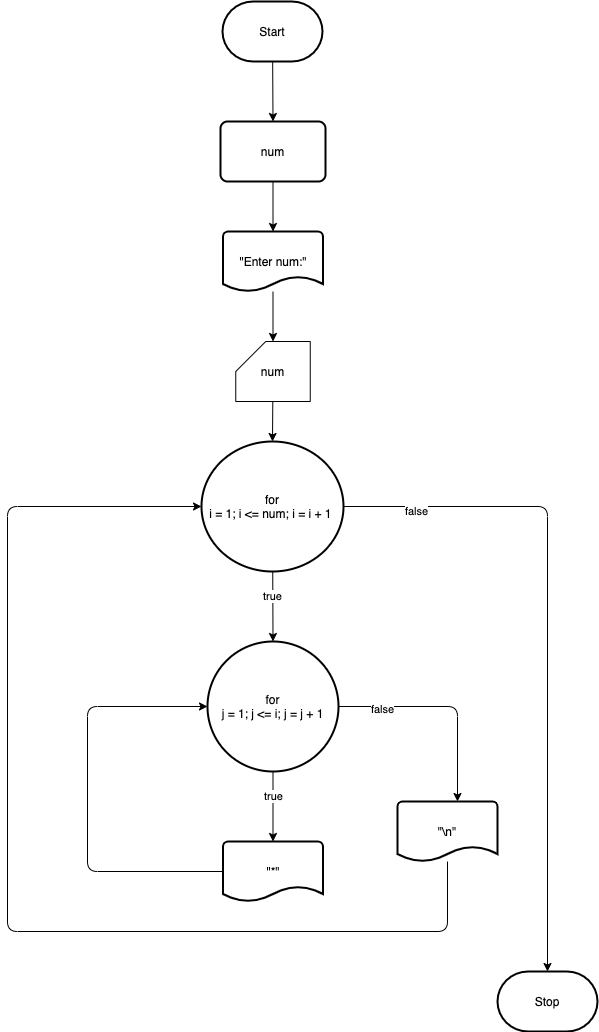

The diagram above was exported from draw.io. Its source (the exported page's mxGraphModel, read from the mxfile embedded in the PNG):
<mxGraphModel dx="1068" dy="860" grid="1" gridSize="10" guides="1" tooltips="1" connect="1" arrows="1" fold="1" page="1" pageScale="1" pageWidth="850" pageHeight="1100" background="#ffffff" math="0" shadow="0">
  <root>
    <mxCell id="0" />
    <mxCell id="1" parent="0" />
    <mxCell id="4" style="edgeStyle=none;html=1;entryX=0.5;entryY=0;entryDx=0;entryDy=0;strokeColor=#000000;" edge="1" parent="1" source="2" target="3">
      <mxGeometry relative="1" as="geometry" />
    </mxCell>
    <mxCell id="2" value="Start" style="strokeWidth=2;html=1;shape=mxgraph.flowchart.terminator;whiteSpace=wrap;" vertex="1" parent="1">
      <mxGeometry x="375" y="50" width="100" height="60" as="geometry" />
    </mxCell>
    <mxCell id="6" style="edgeStyle=none;html=1;entryX=0.5;entryY=0;entryDx=0;entryDy=0;entryPerimeter=0;strokeColor=#000000;" edge="1" parent="1" source="3" target="5">
      <mxGeometry relative="1" as="geometry" />
    </mxCell>
    <mxCell id="3" value="num" style="rounded=1;whiteSpace=wrap;html=1;absoluteArcSize=1;arcSize=14;strokeWidth=2;" vertex="1" parent="1">
      <mxGeometry x="373" y="170" width="105" height="60" as="geometry" />
    </mxCell>
    <mxCell id="8" style="edgeStyle=none;html=1;entryX=0.5;entryY=0;entryDx=0;entryDy=0;entryPerimeter=0;strokeColor=#000000;" edge="1" parent="1" source="5" target="7">
      <mxGeometry relative="1" as="geometry" />
    </mxCell>
    <mxCell id="5" value="&quot;Enter num:&quot;" style="strokeWidth=2;html=1;shape=mxgraph.flowchart.document2;whiteSpace=wrap;size=0.25;" vertex="1" parent="1">
      <mxGeometry x="375.5" y="280" width="100" height="60" as="geometry" />
    </mxCell>
    <mxCell id="10" style="edgeStyle=none;html=1;entryX=0.5;entryY=0;entryDx=0;entryDy=0;entryPerimeter=0;strokeColor=#000000;" edge="1" parent="1" source="7" target="9">
      <mxGeometry relative="1" as="geometry" />
    </mxCell>
    <mxCell id="7" value="num" style="shape=card;whiteSpace=wrap;html=1;" vertex="1" parent="1">
      <mxGeometry x="388.25" y="390" width="74.5" height="60" as="geometry" />
    </mxCell>
    <mxCell id="12" style="edgeStyle=none;html=1;entryX=0.5;entryY=0;entryDx=0;entryDy=0;entryPerimeter=0;strokeColor=#000000;" edge="1" parent="1" source="9" target="11">
      <mxGeometry relative="1" as="geometry" />
    </mxCell>
    <mxCell id="24" value="true" style="edgeLabel;html=1;align=center;verticalAlign=middle;resizable=0;points=[];" vertex="1" connectable="0" parent="12">
      <mxGeometry x="-0.3144" y="-1" relative="1" as="geometry">
        <mxPoint as="offset" />
      </mxGeometry>
    </mxCell>
    <mxCell id="21" style="edgeStyle=none;html=1;entryX=0.5;entryY=0;entryDx=0;entryDy=0;entryPerimeter=0;strokeColor=#000000;exitX=1;exitY=0.5;exitDx=0;exitDy=0;exitPerimeter=0;" edge="1" parent="1" source="9" target="20">
      <mxGeometry relative="1" as="geometry">
        <Array as="points">
          <mxPoint x="700" y="555" />
        </Array>
      </mxGeometry>
    </mxCell>
    <mxCell id="22" value="false" style="edgeLabel;html=1;align=center;verticalAlign=middle;resizable=0;points=[];" vertex="1" connectable="0" parent="21">
      <mxGeometry x="-0.7848" y="-4" relative="1" as="geometry">
        <mxPoint as="offset" />
      </mxGeometry>
    </mxCell>
    <mxCell id="9" value="for&lt;br&gt;i = 1; i &amp;lt;= num; i = i + 1&amp;nbsp;" style="strokeWidth=2;html=1;shape=mxgraph.flowchart.start_2;whiteSpace=wrap;" vertex="1" parent="1">
      <mxGeometry x="354" y="490" width="142" height="130" as="geometry" />
    </mxCell>
    <mxCell id="14" style="edgeStyle=none;html=1;strokeColor=#000000;" edge="1" parent="1" source="11" target="13">
      <mxGeometry relative="1" as="geometry" />
    </mxCell>
    <mxCell id="16" value="true" style="edgeLabel;html=1;align=center;verticalAlign=middle;resizable=0;points=[];" vertex="1" connectable="0" parent="14">
      <mxGeometry x="-0.3143" relative="1" as="geometry">
        <mxPoint as="offset" />
      </mxGeometry>
    </mxCell>
    <mxCell id="17" style="edgeStyle=none;html=1;strokeColor=#000000;entryX=0.6;entryY=0;entryDx=0;entryDy=0;entryPerimeter=0;exitX=1;exitY=0.5;exitDx=0;exitDy=0;exitPerimeter=0;" edge="1" parent="1" source="11" target="18">
      <mxGeometry relative="1" as="geometry">
        <mxPoint x="610" y="840" as="targetPoint" />
        <Array as="points">
          <mxPoint x="610" y="755" />
        </Array>
      </mxGeometry>
    </mxCell>
    <mxCell id="23" value="false" style="edgeLabel;html=1;align=center;verticalAlign=middle;resizable=0;points=[];" vertex="1" connectable="0" parent="17">
      <mxGeometry x="-0.5981" y="-2" relative="1" as="geometry">
        <mxPoint as="offset" />
      </mxGeometry>
    </mxCell>
    <mxCell id="11" value="for&lt;br&gt;j = 1; j &amp;lt;= i; j = j + 1" style="strokeWidth=2;html=1;shape=mxgraph.flowchart.start_2;whiteSpace=wrap;" vertex="1" parent="1">
      <mxGeometry x="360" y="690" width="131" height="130" as="geometry" />
    </mxCell>
    <mxCell id="15" style="edgeStyle=none;html=1;entryX=0;entryY=0.5;entryDx=0;entryDy=0;entryPerimeter=0;strokeColor=#000000;" edge="1" parent="1" source="13" target="11">
      <mxGeometry relative="1" as="geometry">
        <Array as="points">
          <mxPoint x="240" y="920" />
          <mxPoint x="240" y="755" />
        </Array>
      </mxGeometry>
    </mxCell>
    <mxCell id="13" value="&quot;*&quot;" style="strokeWidth=2;html=1;shape=mxgraph.flowchart.document2;whiteSpace=wrap;size=0.25;" vertex="1" parent="1">
      <mxGeometry x="375.5" y="890" width="100" height="60" as="geometry" />
    </mxCell>
    <mxCell id="19" style="edgeStyle=none;html=1;entryX=0;entryY=0.5;entryDx=0;entryDy=0;entryPerimeter=0;strokeColor=#000000;" edge="1" parent="1" source="18" target="9">
      <mxGeometry relative="1" as="geometry">
        <Array as="points">
          <mxPoint x="600" y="980" />
          <mxPoint x="160" y="980" />
          <mxPoint x="160" y="555" />
        </Array>
      </mxGeometry>
    </mxCell>
    <mxCell id="18" value="&quot;\n&quot;" style="strokeWidth=2;html=1;shape=mxgraph.flowchart.document2;whiteSpace=wrap;size=0.25;" vertex="1" parent="1">
      <mxGeometry x="550" y="850" width="100" height="60" as="geometry" />
    </mxCell>
    <mxCell id="20" value="Stop" style="strokeWidth=2;html=1;shape=mxgraph.flowchart.terminator;whiteSpace=wrap;" vertex="1" parent="1">
      <mxGeometry x="650" y="1020" width="100" height="60" as="geometry" />
    </mxCell>
  </root>
</mxGraphModel>